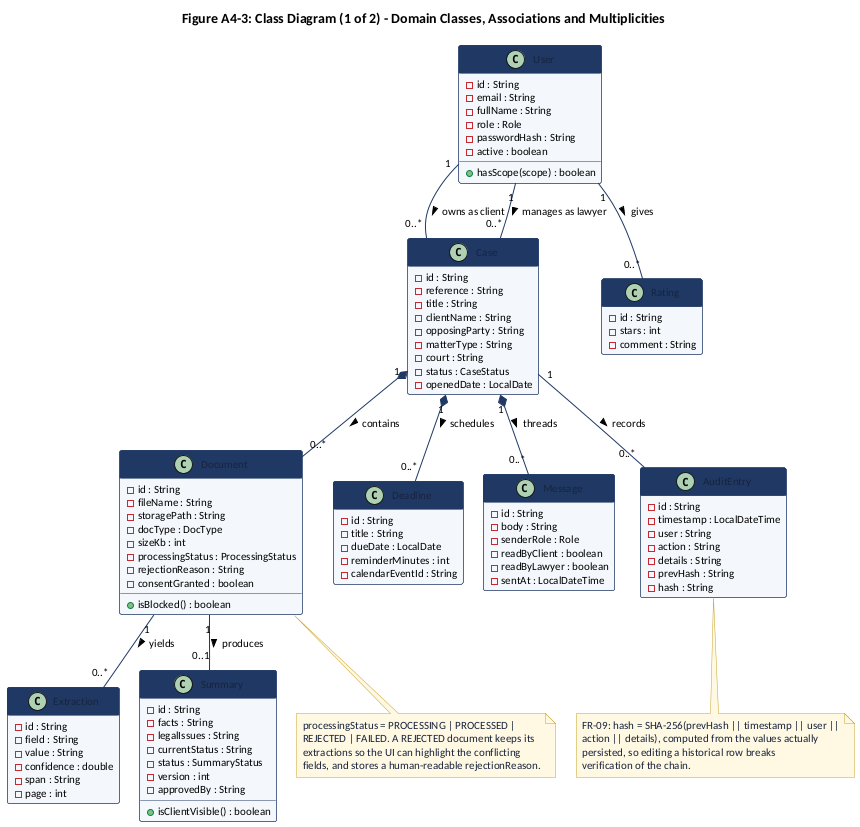

The diagram above was rendered by PlantUML. Its source (embedded in the PNG):
@startuml
' ISJ107V Assignment 4 - Question 3.3 (part 1 of 2)
' Domain classes of the prototype with attributes, associations and multiplicities
skinparam backgroundColor #FFFFFF
skinparam shadowing false
skinparam defaultFontName Carlito
skinparam defaultFontSize 11
skinparam nodesep 20
skinparam ranksep 40
skinparam class {
  BackgroundColor #F4F7FB
  BorderColor #1F3864
  FontColor #17233D
  ArrowColor #1F3864
  HeaderBackgroundColor #1F3864
  HeaderFontColor #FFFFFF
}
skinparam note {
  BackgroundColor #FFF9E3
  BorderColor #C9A227
  FontColor #17233D
}
hide empty members
top to bottom direction

title Figure A4-3: Class Diagram (1 of 2) - Domain Classes, Associations and Multiplicities

class User {
  - id : String
  - email : String
  - fullName : String
  - role : Role
  - passwordHash : String
  - active : boolean
  + hasScope(scope) : boolean
}

class Case {
  - id : String
  - reference : String
  - title : String
  - clientName : String
  - opposingParty : String
  - matterType : String
  - court : String
  - status : CaseStatus
  - openedDate : LocalDate
}

class Document {
  - id : String
  - fileName : String
  - storagePath : String
  - docType : DocType
  - sizeKb : int
  - processingStatus : ProcessingStatus
  - rejectionReason : String
  - consentGranted : boolean
  + isBlocked() : boolean
}

class Extraction {
  - id : String
  - field : String
  - value : String
  - confidence : double
  - span : String
  - page : int
}

class Summary {
  - id : String
  - facts : String
  - legalIssues : String
  - currentStatus : String
  - status : SummaryStatus
  - version : int
  - approvedBy : String
  + isClientVisible() : boolean
}

class Deadline {
  - id : String
  - title : String
  - dueDate : LocalDate
  - reminderMinutes : int
  - calendarEventId : String
}

class Message {
  - id : String
  - body : String
  - senderRole : Role
  - readByClient : boolean
  - readByLawyer : boolean
  - sentAt : LocalDateTime
}

class Rating {
  - id : String
  - stars : int
  - comment : String
}

class AuditEntry {
  - id : String
  - timestamp : LocalDateTime
  - user : String
  - action : String
  - details : String
  - prevHash : String
  - hash : String
}

User "1" -- "0..*" Case : owns as client >
User "1" -- "0..*" Case : manages as lawyer >
Case "1" *-- "0..*" Document : contains >
Document "1" -- "0..*" Extraction : yields >
Document "1" -- "0..1" Summary : produces >
Case "1" *-- "0..*" Deadline : schedules >
Case "1" *-- "0..*" Message : threads >
Case "1" -- "0..*" AuditEntry : records >
User "1" -- "0..*" Rating : gives >

note bottom of Document
  processingStatus = PROCESSING | PROCESSED |
  REJECTED | FAILED. A REJECTED document keeps its
  extractions so the UI can highlight the conflicting
  fields, and stores a human-readable rejectionReason.
end note

note bottom of AuditEntry
  FR-09: hash = SHA-256(prevHash || timestamp || user ||
  action || details), computed from the values actually
  persisted, so editing a historical row breaks
  verification of the chain.
end note
@enduml